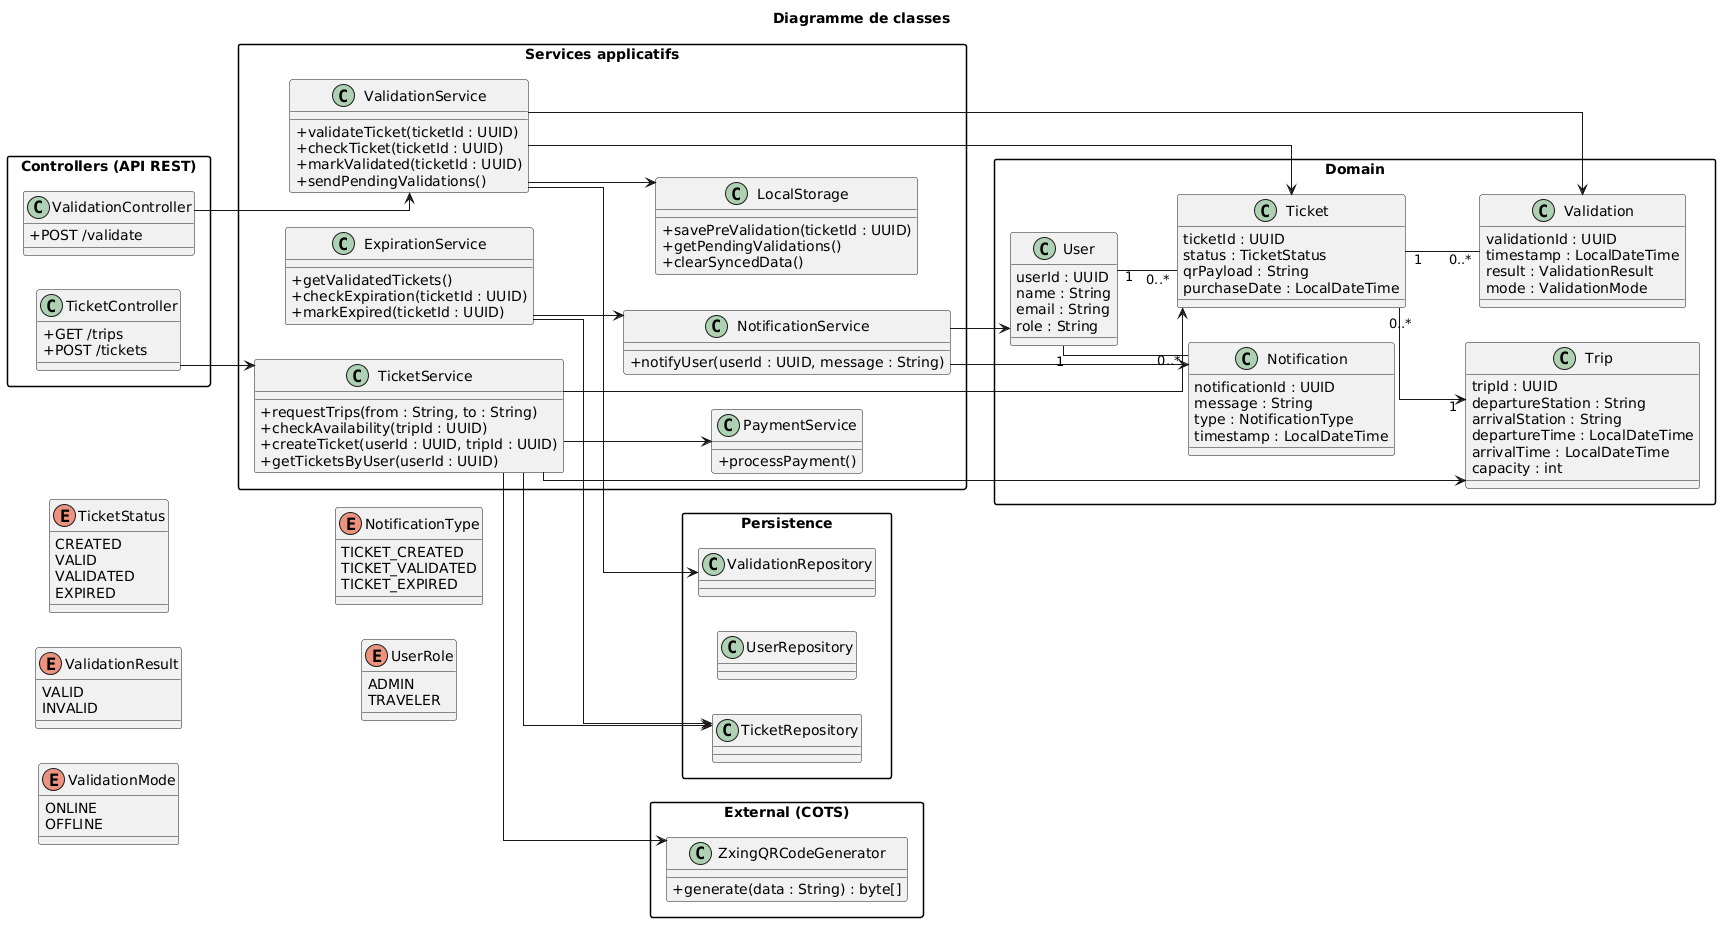

The diagram above was rendered by PlantUML. Its source (embedded in the PNG):
@startuml
title Diagramme de classes 

left to right direction
skinparam classAttributeIconSize 0
skinparam linetype ortho
skinparam packageStyle rectangle

' =========================
' ENUMS
' =========================
enum TicketStatus {
  CREATED
  VALID
  VALIDATED
  EXPIRED
}

enum ValidationResult {
  VALID
  INVALID
}

enum ValidationMode {
  ONLINE
  OFFLINE
}

enum NotificationType {
  TICKET_CREATED
  TICKET_VALIDATED
  TICKET_EXPIRED
}

enum UserRole {
    ADMIN
    TRAVELER
}

' =========================
' DOMAIN
' =========================
package "Domain" {

  class User {
    userId : UUID
    name : String
    email : String
    role : String
  }

  class Ticket {
    ticketId : UUID
    status : TicketStatus
    qrPayload : String
    purchaseDate : LocalDateTime
  }

  class Trip {
    tripId : UUID
    departureStation : String
    arrivalStation : String
    departureTime : LocalDateTime
    arrivalTime : LocalDateTime
    capacity : int
  }

  class Validation {
    validationId : UUID
    timestamp : LocalDateTime
    result : ValidationResult
    mode : ValidationMode
  }

  class Notification {
    notificationId : UUID
    message : String
    type : NotificationType
    timestamp : LocalDateTime
  }
}

' =========================
' CONTROLLERS (API layer)
' =========================
package "Controllers (API REST)" {

  class TicketController {
    + GET /trips
    + POST /tickets
  }

  class ValidationController {
    + POST /validate
  }

}

' =========================
' SERVICES
' =========================
package "Services applicatifs" {

  class TicketService {
    + requestTrips(from : String, to : String)
    + checkAvailability(tripId : UUID)
    + createTicket(userId : UUID, tripId : UUID)
    + getTicketsByUser(userId : UUID)
  }

  class ValidationService {
    + validateTicket(ticketId : UUID)
    + checkTicket(ticketId : UUID)
    + markValidated(ticketId : UUID)
    + sendPendingValidations()
  }

  class NotificationService {
    + notifyUser(userId : UUID, message : String)
  }

  class PaymentService {
    + processPayment()
  }

  class ExpirationService {
    + getValidatedTickets()
    + checkExpiration(ticketId : UUID)
    + markExpired(ticketId : UUID)
  }

  class LocalStorage {
    + savePreValidation(ticketId : UUID)
    + getPendingValidations()
    + clearSyncedData()
  }

}

' =========================
' PERSISTENCE
' =========================
package "Persistence" {

  class TicketRepository
  class UserRepository
  class ValidationRepository

}

' =========================
' EXTERNAL
' =========================
package "External (COTS)" {

  class ZxingQRCodeGenerator {
    + generate(data : String) : byte[]
  }

}

' =========================
' RELATIONS
' =========================

' Controller → Service
TicketController --> TicketService
ValidationController --> ValidationService

' Service → Domain
TicketService --> Ticket
TicketService --> Trip
ValidationService --> Validation
ValidationService --> Ticket

' Service → Repo
TicketService --> TicketRepository
ValidationService --> ValidationRepository

' Service → other services
TicketService --> PaymentService
TicketService --> ZxingQRCodeGenerator

ValidationService --> LocalStorage

ExpirationService --> TicketRepository
ExpirationService --> NotificationService

NotificationService --> Notification
NotificationService --> User

' Domain relations
User "1" -- "0..*" Ticket
Ticket "0..*" --> "1" Trip
Ticket "1" -- "0..*" Validation
User "1" -- "0..*" Notification
@enduml